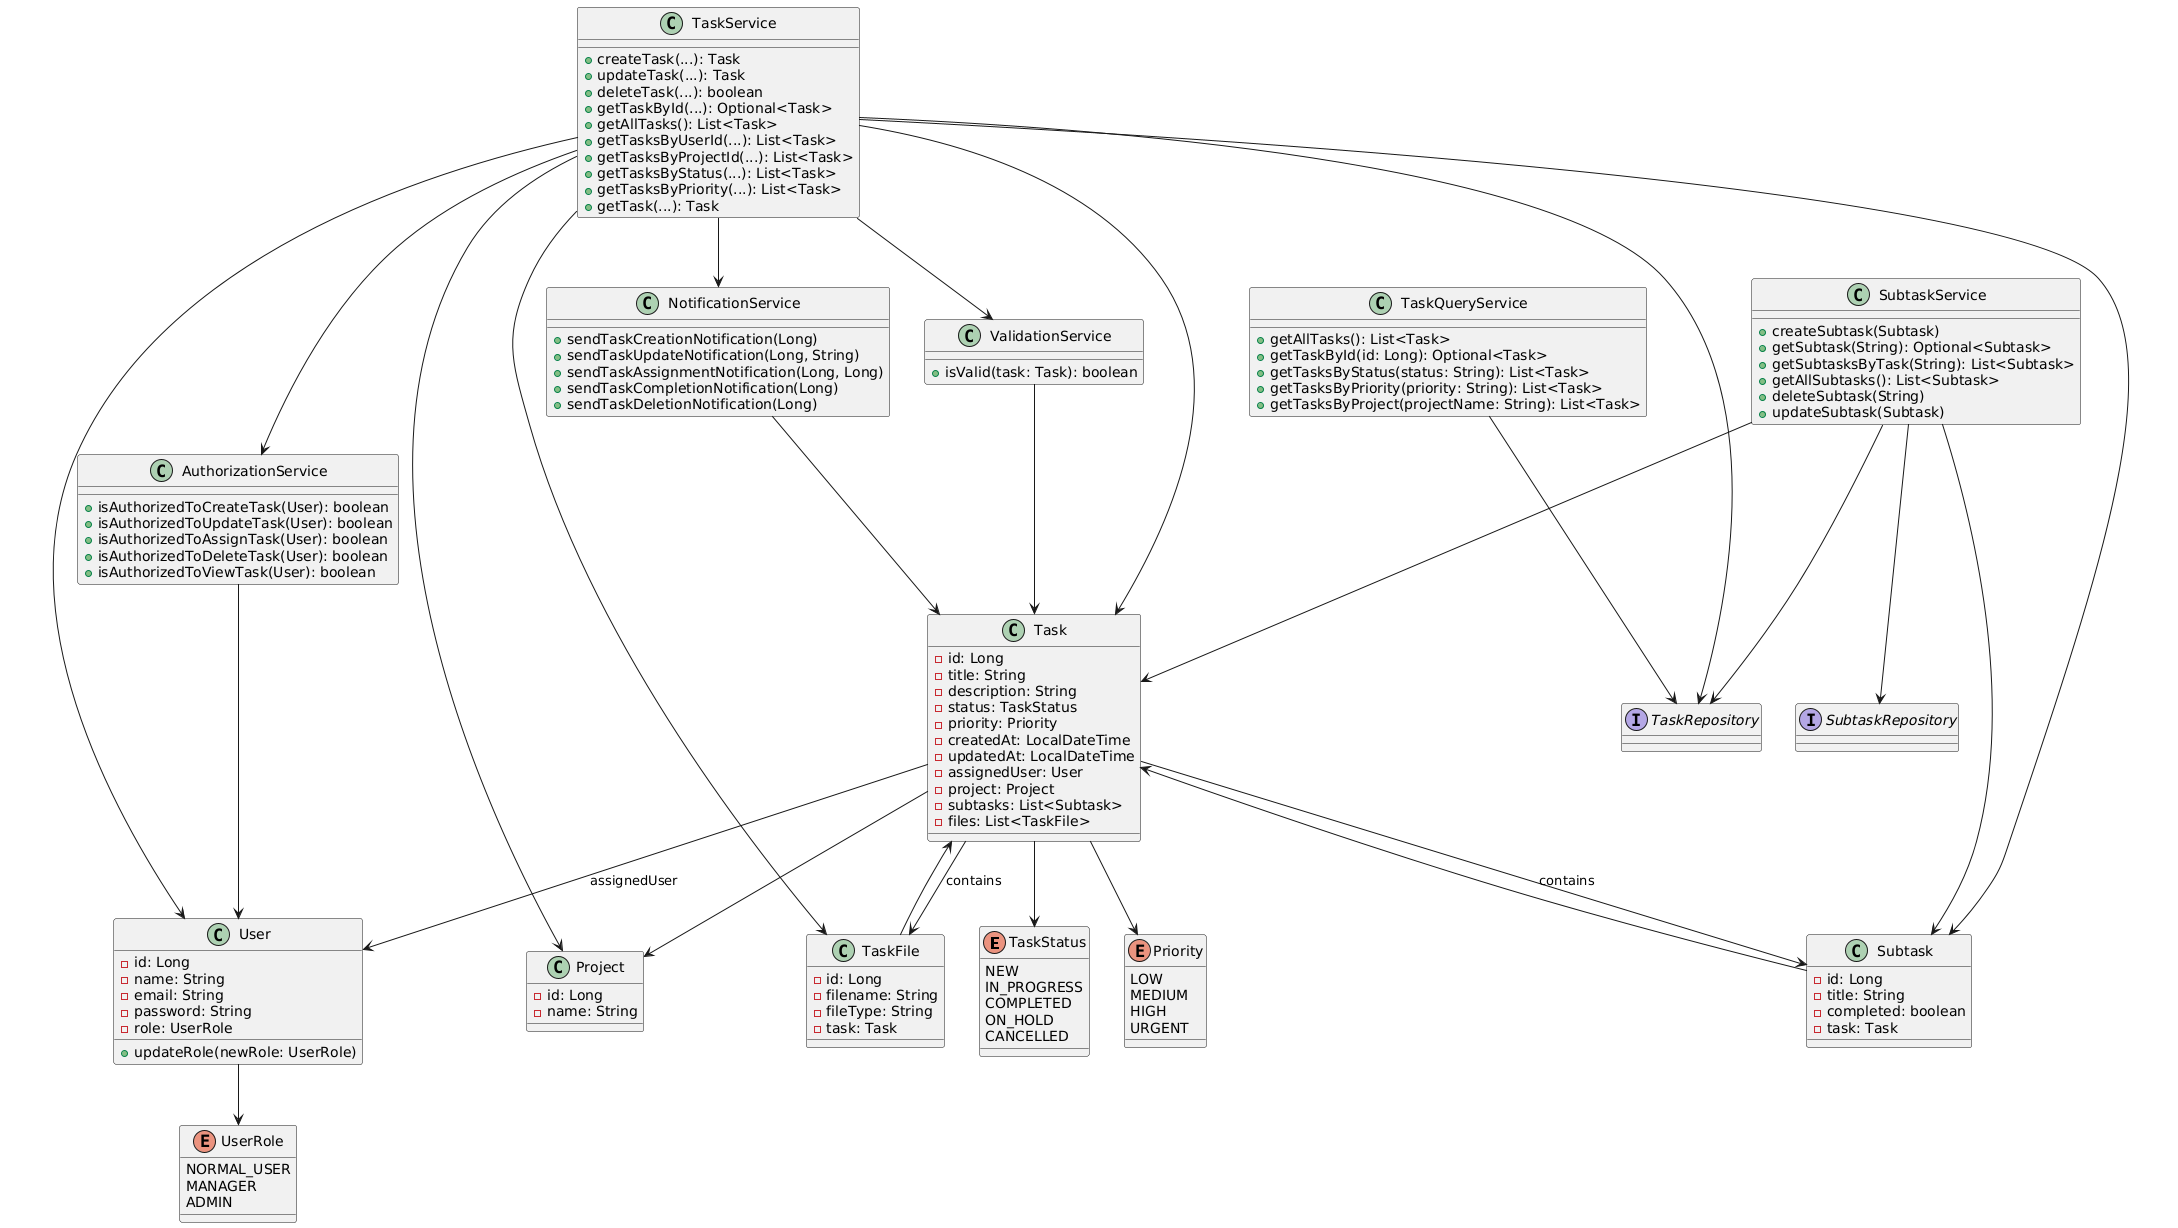

The diagram above was rendered by PlantUML. Its source (embedded in the PNG):
@startuml
' ----------------------------- ENUMS -----------------------------
enum TaskStatus {
  NEW
  IN_PROGRESS
  COMPLETED
  ON_HOLD
  CANCELLED
}

enum Priority {
  LOW
  MEDIUM
  HIGH
  URGENT
}

enum UserRole {
  NORMAL_USER
  MANAGER
  ADMIN
}

' ----------------------------- INTERFACES -----------------------------
interface TaskRepository
interface SubtaskRepository

' ----------------------------- CLASSES -----------------------------
class User {
  - id: Long
  - name: String
  - email: String
  - password: String
  - role: UserRole
  + updateRole(newRole: UserRole)
}

class Project {
  - id: Long
  - name: String
}

class Task {
  - id: Long
  - title: String
  - description: String
  - status: TaskStatus
  - priority: Priority
  - createdAt: LocalDateTime
  - updatedAt: LocalDateTime
  - assignedUser: User
  - project: Project
  - subtasks: List<Subtask>
  - files: List<TaskFile>
}

class Subtask {
  - id: Long
  - title: String
  - completed: boolean
  - task: Task
}

class TaskFile {
  - id: Long
  - filename: String
  - fileType: String
  - task: Task
}

' ----------------------------- SERVICES -----------------------------
class TaskService {
  + createTask(...): Task
  + updateTask(...): Task
  + deleteTask(...): boolean
  + getTaskById(...): Optional<Task>
  + getAllTasks(): List<Task>
  + getTasksByUserId(...): List<Task>
  + getTasksByProjectId(...): List<Task>
  + getTasksByStatus(...): List<Task>
  + getTasksByPriority(...): List<Task>
  + getTask(...): Task
}

class TaskQueryService {
  + getAllTasks(): List<Task>
  + getTaskById(id: Long): Optional<Task>
  + getTasksByStatus(status: String): List<Task>
  + getTasksByPriority(priority: String): List<Task>
  + getTasksByProject(projectName: String): List<Task>
}

class AuthorizationService {
  + isAuthorizedToCreateTask(User): boolean
  + isAuthorizedToUpdateTask(User): boolean
  + isAuthorizedToAssignTask(User): boolean
  + isAuthorizedToDeleteTask(User): boolean
  + isAuthorizedToViewTask(User): boolean
}

class NotificationService {
  + sendTaskCreationNotification(Long)
  + sendTaskUpdateNotification(Long, String)
  + sendTaskAssignmentNotification(Long, Long)
  + sendTaskCompletionNotification(Long)
  + sendTaskDeletionNotification(Long)
}

class ValidationService {
  + isValid(task: Task): boolean
}

class SubtaskService {
  + createSubtask(Subtask)
  + getSubtask(String): Optional<Subtask>
  + getSubtasksByTask(String): List<Subtask>
  + getAllSubtasks(): List<Subtask>
  + deleteSubtask(String)
  + updateSubtask(Subtask)
}

' ----------------------------- RELATIONSHIPS -----------------------------
User --> UserRole
Task --> TaskStatus
Task --> Priority

Task --> User : assignedUser
Task --> Project
Task --> Subtask : contains
Task --> TaskFile : contains
Subtask --> Task
TaskFile --> Task

TaskService --> TaskRepository
TaskQueryService --> TaskRepository
SubtaskService --> SubtaskRepository
SubtaskService --> TaskRepository
TaskService --> AuthorizationService
TaskService --> NotificationService
TaskService --> ValidationService

TaskService --> Task
TaskService --> User
TaskService --> Project
TaskService --> TaskFile
TaskService --> Subtask

ValidationService --> Task
AuthorizationService --> User
NotificationService --> Task

SubtaskService --> Subtask
SubtaskService --> Task
@enduml